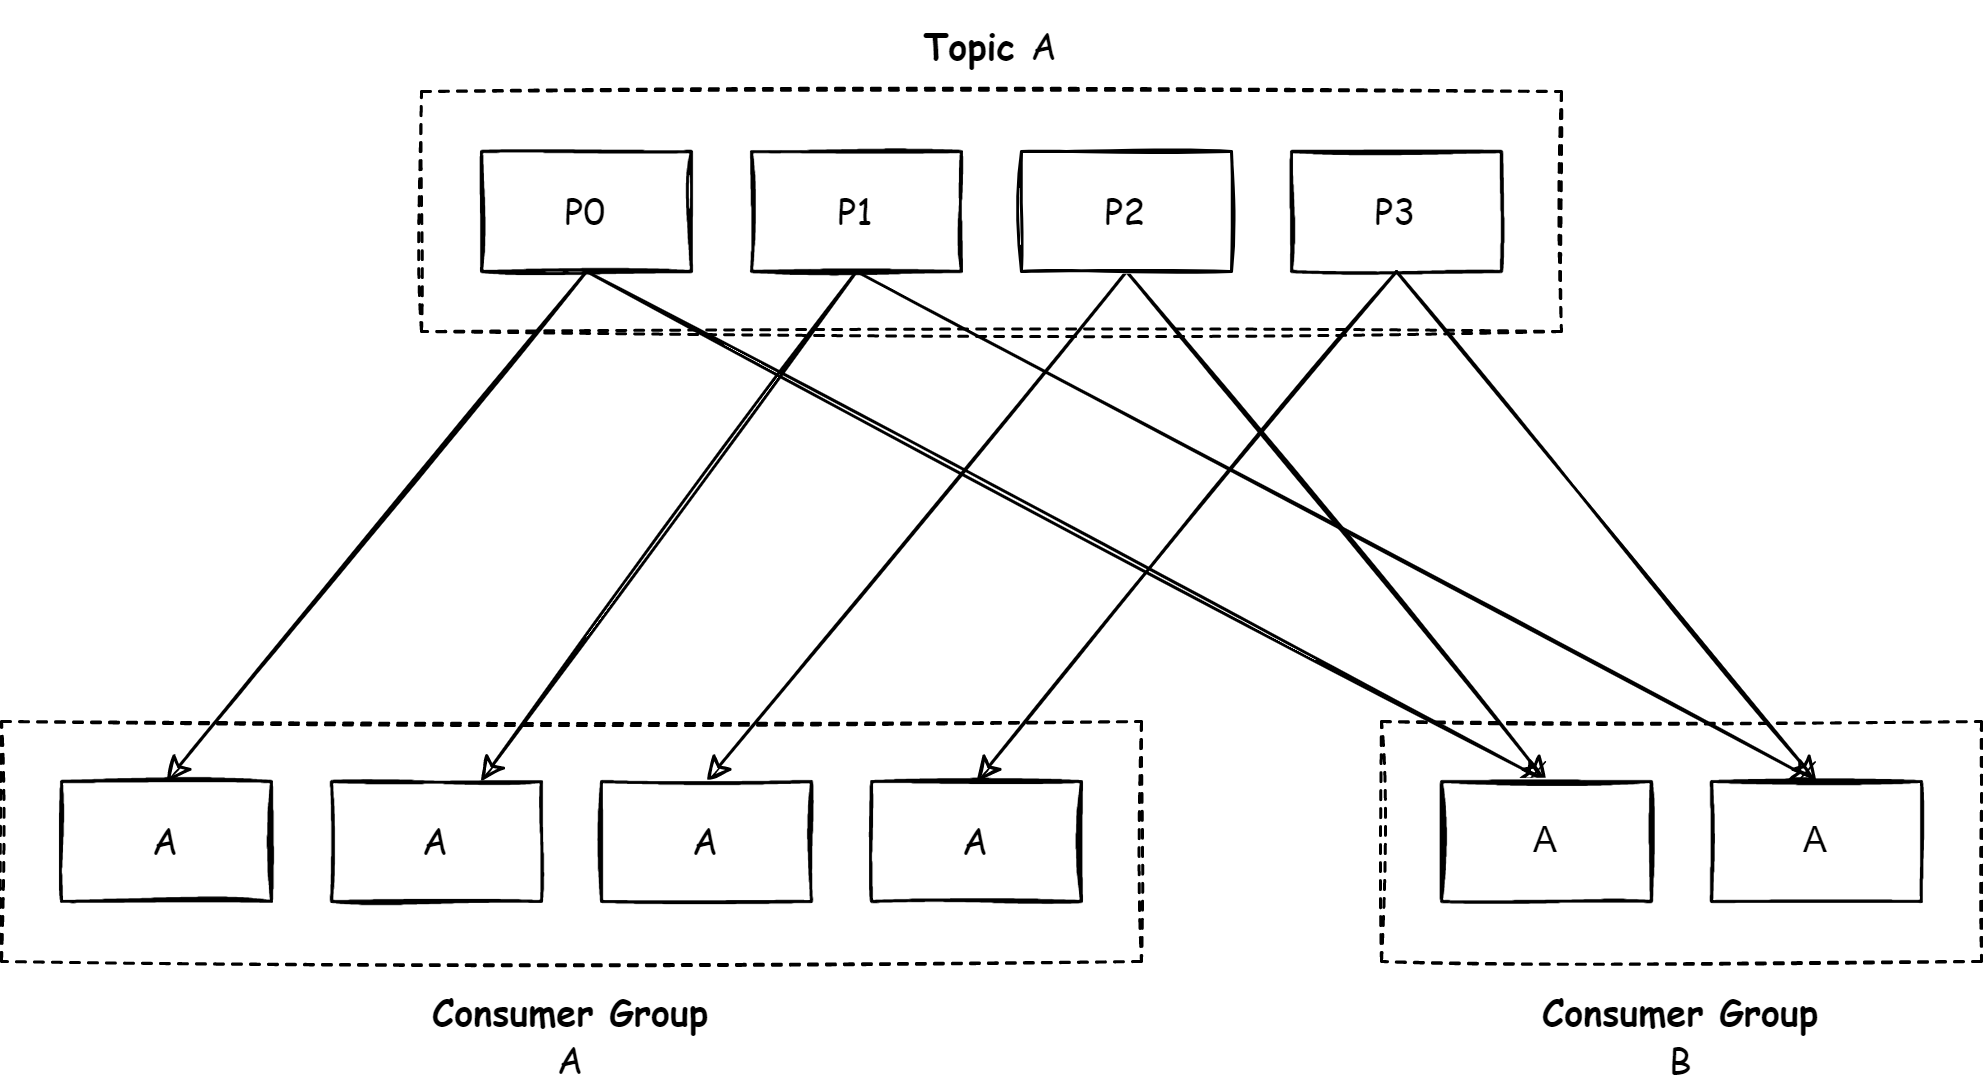

The diagram above was exported from draw.io. Its source (the exported page's mxGraphModel, read from the mxfile embedded in the PNG):
<mxGraphModel dx="1422" dy="697" grid="1" gridSize="10" guides="1" tooltips="1" connect="1" arrows="1" fold="1" page="1" pageScale="1" pageWidth="827" pageHeight="1169" math="0" shadow="0">
  <root>
    <mxCell id="0" />
    <mxCell id="1" parent="0" />
    <mxCell id="3JhqzW3h-Jt87H_MAlu7-1" value="" style="rounded=0;whiteSpace=wrap;html=1;sketch=1;dashed=1;" vertex="1" parent="1">
      <mxGeometry x="670" y="770" width="200" height="80" as="geometry" />
    </mxCell>
    <mxCell id="3JhqzW3h-Jt87H_MAlu7-2" value="" style="rounded=0;whiteSpace=wrap;html=1;sketch=1;dashed=1;" vertex="1" parent="1">
      <mxGeometry x="210" y="770" width="380" height="80" as="geometry" />
    </mxCell>
    <mxCell id="3JhqzW3h-Jt87H_MAlu7-3" value="" style="rounded=0;whiteSpace=wrap;html=1;sketch=1;dashed=1;" vertex="1" parent="1">
      <mxGeometry x="350" y="560" width="380" height="80" as="geometry" />
    </mxCell>
    <mxCell id="3JhqzW3h-Jt87H_MAlu7-4" style="rounded=0;orthogonalLoop=1;jettySize=auto;html=1;exitX=0.5;exitY=1;exitDx=0;exitDy=0;entryX=0.5;entryY=0;entryDx=0;entryDy=0;fontFamily=Comic Sans MS;sketch=1;" edge="1" parent="1" source="3JhqzW3h-Jt87H_MAlu7-6" target="3JhqzW3h-Jt87H_MAlu7-17">
      <mxGeometry relative="1" as="geometry" />
    </mxCell>
    <mxCell id="3JhqzW3h-Jt87H_MAlu7-5" style="rounded=0;sketch=1;orthogonalLoop=1;jettySize=auto;html=1;exitX=0.5;exitY=1;exitDx=0;exitDy=0;entryX=0.5;entryY=0;entryDx=0;entryDy=0;fontFamily=Comic Sans MS;" edge="1" parent="1" source="3JhqzW3h-Jt87H_MAlu7-6" target="3JhqzW3h-Jt87H_MAlu7-21">
      <mxGeometry relative="1" as="geometry" />
    </mxCell>
    <mxCell id="3JhqzW3h-Jt87H_MAlu7-6" value="&lt;font face=&quot;Comic Sans MS&quot;&gt;P0&lt;/font&gt;" style="rounded=0;whiteSpace=wrap;html=1;sketch=1;" vertex="1" parent="1">
      <mxGeometry x="370" y="580" width="70" height="40" as="geometry" />
    </mxCell>
    <mxCell id="3JhqzW3h-Jt87H_MAlu7-7" style="rounded=0;orthogonalLoop=1;jettySize=auto;html=1;exitX=0.5;exitY=1;exitDx=0;exitDy=0;fontFamily=Comic Sans MS;sketch=1;" edge="1" parent="1" source="3JhqzW3h-Jt87H_MAlu7-9" target="3JhqzW3h-Jt87H_MAlu7-18">
      <mxGeometry relative="1" as="geometry" />
    </mxCell>
    <mxCell id="3JhqzW3h-Jt87H_MAlu7-8" style="edgeStyle=none;rounded=0;sketch=1;orthogonalLoop=1;jettySize=auto;html=1;exitX=0.5;exitY=1;exitDx=0;exitDy=0;fontFamily=Comic Sans MS;entryX=0.5;entryY=0;entryDx=0;entryDy=0;" edge="1" parent="1" source="3JhqzW3h-Jt87H_MAlu7-9" target="3JhqzW3h-Jt87H_MAlu7-22">
      <mxGeometry relative="1" as="geometry">
        <mxPoint x="870" y="740" as="targetPoint" />
      </mxGeometry>
    </mxCell>
    <mxCell id="3JhqzW3h-Jt87H_MAlu7-9" value="&lt;span style=&quot;font-family: &amp;quot;Comic Sans MS&amp;quot;;&quot;&gt;P1&lt;/span&gt;" style="rounded=0;whiteSpace=wrap;html=1;sketch=1;" vertex="1" parent="1">
      <mxGeometry x="460" y="580" width="70" height="40" as="geometry" />
    </mxCell>
    <mxCell id="3JhqzW3h-Jt87H_MAlu7-10" style="rounded=0;sketch=1;orthogonalLoop=1;jettySize=auto;html=1;exitX=0.5;exitY=1;exitDx=0;exitDy=0;entryX=0.5;entryY=0;entryDx=0;entryDy=0;fontFamily=Comic Sans MS;" edge="1" parent="1" source="3JhqzW3h-Jt87H_MAlu7-12" target="3JhqzW3h-Jt87H_MAlu7-19">
      <mxGeometry relative="1" as="geometry" />
    </mxCell>
    <mxCell id="3JhqzW3h-Jt87H_MAlu7-11" style="edgeStyle=none;rounded=0;sketch=1;orthogonalLoop=1;jettySize=auto;html=1;exitX=0.5;exitY=1;exitDx=0;exitDy=0;entryX=0.5;entryY=0;entryDx=0;entryDy=0;fontFamily=Comic Sans MS;" edge="1" parent="1" source="3JhqzW3h-Jt87H_MAlu7-12" target="3JhqzW3h-Jt87H_MAlu7-21">
      <mxGeometry relative="1" as="geometry" />
    </mxCell>
    <mxCell id="3JhqzW3h-Jt87H_MAlu7-12" value="&lt;span style=&quot;font-family: &amp;quot;Comic Sans MS&amp;quot;;&quot;&gt;P2&lt;/span&gt;" style="rounded=0;whiteSpace=wrap;html=1;sketch=1;" vertex="1" parent="1">
      <mxGeometry x="550" y="580" width="70" height="40" as="geometry" />
    </mxCell>
    <mxCell id="3JhqzW3h-Jt87H_MAlu7-13" style="rounded=0;sketch=1;orthogonalLoop=1;jettySize=auto;html=1;exitX=0.5;exitY=1;exitDx=0;exitDy=0;fontFamily=Comic Sans MS;entryX=0.5;entryY=0;entryDx=0;entryDy=0;" edge="1" parent="1" source="3JhqzW3h-Jt87H_MAlu7-15" target="3JhqzW3h-Jt87H_MAlu7-20">
      <mxGeometry relative="1" as="geometry" />
    </mxCell>
    <mxCell id="3JhqzW3h-Jt87H_MAlu7-14" style="edgeStyle=none;rounded=0;sketch=1;orthogonalLoop=1;jettySize=auto;html=1;exitX=0.5;exitY=1;exitDx=0;exitDy=0;entryX=0.5;entryY=0;entryDx=0;entryDy=0;fontFamily=Comic Sans MS;" edge="1" parent="1" source="3JhqzW3h-Jt87H_MAlu7-15" target="3JhqzW3h-Jt87H_MAlu7-22">
      <mxGeometry relative="1" as="geometry" />
    </mxCell>
    <mxCell id="3JhqzW3h-Jt87H_MAlu7-15" value="&lt;span style=&quot;font-family: &amp;quot;Comic Sans MS&amp;quot;;&quot;&gt;P3&lt;/span&gt;" style="rounded=0;whiteSpace=wrap;html=1;sketch=1;" vertex="1" parent="1">
      <mxGeometry x="640" y="580" width="70" height="40" as="geometry" />
    </mxCell>
    <mxCell id="3JhqzW3h-Jt87H_MAlu7-16" value="&lt;font face=&quot;Comic Sans MS&quot;&gt;&lt;b&gt;Topic &lt;/b&gt;A&lt;/font&gt;" style="text;html=1;strokeColor=none;fillColor=none;align=center;verticalAlign=middle;whiteSpace=wrap;rounded=0;dashed=1;sketch=1;" vertex="1" parent="1">
      <mxGeometry x="510" y="530" width="60" height="30" as="geometry" />
    </mxCell>
    <mxCell id="3JhqzW3h-Jt87H_MAlu7-17" value="&lt;font face=&quot;Comic Sans MS&quot;&gt;A&lt;/font&gt;" style="rounded=0;whiteSpace=wrap;html=1;sketch=1;" vertex="1" parent="1">
      <mxGeometry x="230" y="790" width="70" height="40" as="geometry" />
    </mxCell>
    <mxCell id="3JhqzW3h-Jt87H_MAlu7-18" value="&lt;span style=&quot;font-family: &amp;quot;Comic Sans MS&amp;quot;;&quot;&gt;A&lt;/span&gt;" style="rounded=0;whiteSpace=wrap;html=1;sketch=1;" vertex="1" parent="1">
      <mxGeometry x="320" y="790" width="70" height="40" as="geometry" />
    </mxCell>
    <mxCell id="3JhqzW3h-Jt87H_MAlu7-19" value="&lt;span style=&quot;font-family: &amp;quot;Comic Sans MS&amp;quot;;&quot;&gt;A&lt;/span&gt;" style="rounded=0;whiteSpace=wrap;html=1;sketch=1;" vertex="1" parent="1">
      <mxGeometry x="410" y="790" width="70" height="40" as="geometry" />
    </mxCell>
    <mxCell id="3JhqzW3h-Jt87H_MAlu7-20" value="&lt;span style=&quot;font-family: &amp;quot;Comic Sans MS&amp;quot;;&quot;&gt;A&lt;/span&gt;" style="rounded=0;whiteSpace=wrap;html=1;sketch=1;" vertex="1" parent="1">
      <mxGeometry x="500" y="790" width="70" height="40" as="geometry" />
    </mxCell>
    <mxCell id="3JhqzW3h-Jt87H_MAlu7-21" value="A" style="rounded=0;whiteSpace=wrap;html=1;sketch=1;" vertex="1" parent="1">
      <mxGeometry x="690" y="790" width="70" height="40" as="geometry" />
    </mxCell>
    <mxCell id="3JhqzW3h-Jt87H_MAlu7-22" value="A" style="rounded=0;whiteSpace=wrap;html=1;sketch=1;" vertex="1" parent="1">
      <mxGeometry x="780" y="790" width="70" height="40" as="geometry" />
    </mxCell>
    <mxCell id="3JhqzW3h-Jt87H_MAlu7-23" value="&lt;font face=&quot;Comic Sans MS&quot;&gt;&lt;b&gt;Consumer Group&lt;br&gt;&lt;/b&gt;A&lt;/font&gt;" style="text;html=1;strokeColor=none;fillColor=none;align=center;verticalAlign=middle;whiteSpace=wrap;rounded=0;dashed=1;sketch=1;" vertex="1" parent="1">
      <mxGeometry x="345" y="860" width="110" height="30" as="geometry" />
    </mxCell>
    <mxCell id="3JhqzW3h-Jt87H_MAlu7-24" value="&lt;font face=&quot;Comic Sans MS&quot;&gt;&lt;b&gt;Consumer Group&lt;br&gt;&lt;/b&gt;B&lt;br&gt;&lt;/font&gt;" style="text;html=1;strokeColor=none;fillColor=none;align=center;verticalAlign=middle;whiteSpace=wrap;rounded=0;dashed=1;sketch=1;" vertex="1" parent="1">
      <mxGeometry x="715" y="860" width="110" height="30" as="geometry" />
    </mxCell>
  </root>
</mxGraphModel>